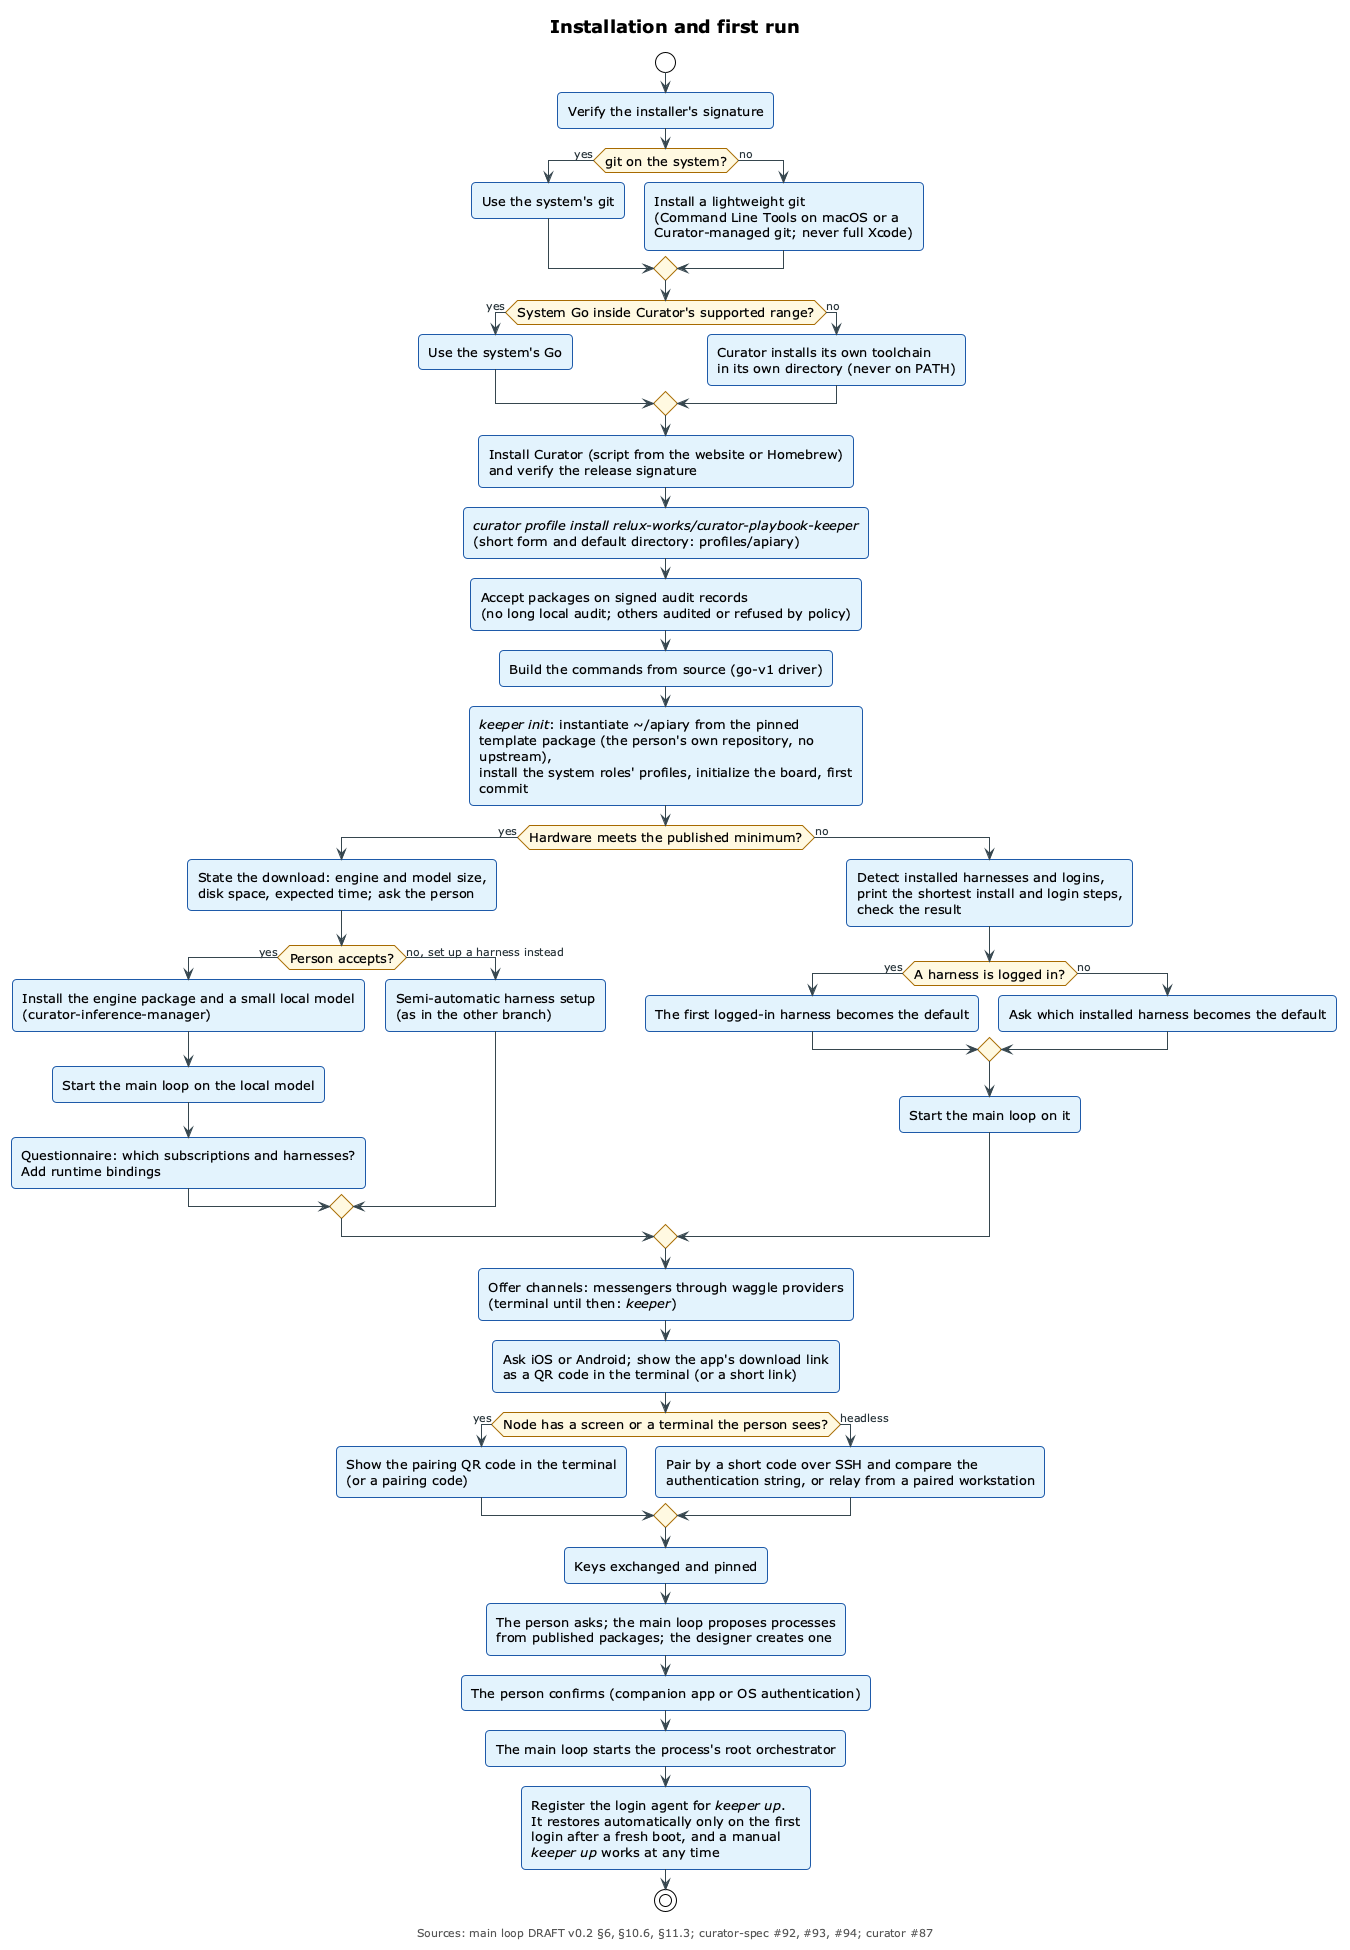

The diagram above was rendered by PlantUML. Its source (embedded in the PNG):
@startuml installation-and-first-run
!include ../_includes/theme.puml

' Installation from zero and the first run of the main loop: prerequisites
' (the system's git and Go, never overridden), a signed bootstrap, the keeper
' package's apiary profile installed on signed audit records (no long local
' audit), keeper init instantiating the root from a pinned template package
' (no upstream to us), the first run taking branch A (local model, after
' stating the download) or branch B (semi-automatic harness setup, asking for
' the default when none is logged in), channels, the companion app (download
' link, then pairing, each as a QR code in the terminal with a code as
' fallback), the first process and the login agent.
' Sources: main loop spec DRAFT v0.2 §6, §10.6, §11.3; curator-spec issues
' #92, #93, #94; curator issue #87; curator-inference-manager.

title Installation and first run
caption Sources: main loop DRAFT v0.2 §6, §10.6, §11.3; curator-spec #92, #93, #94; curator #87

skinparam ActivityBackgroundColor $SERVICE
skinparam ActivityBorderColor $SERVICE_LINE
skinparam ActivityDiamondBackgroundColor $COMMITTED
skinparam ActivityDiamondBorderColor $COMMITTED_LINE

start
:Verify the installer's signature;
if (git on the system?) then (yes)
  :Use the system's git;
else (no)
  :Install a lightweight git
  (Command Line Tools on macOS or a
  Curator-managed git; never full Xcode);
endif
if (System Go inside Curator's supported range?) then (yes)
  :Use the system's Go;
else (no)
  :Curator installs its own toolchain
  in its own directory (never on PATH);
endif
:Install Curator (script from the website or Homebrew)
and verify the release signature;
:<i>curator profile install relux-works/curator-playbook-keeper</i>
(short form and default directory: profiles/apiary);
:Accept packages on signed audit records
(no long local audit; others audited or refused by policy);
:Build the commands from source (go-v1 driver);
:<i>keeper init</i>: instantiate <U+007E>/apiary from the pinned
template package (the person's own repository, no upstream),
install the system roles' profiles, initialize the board, first commit;
if (Hardware meets the published minimum?) then (yes)
  :State the download: engine and model size,
  disk space, expected time; ask the person;
  if (Person accepts?) then (yes)
    :Install the engine package and a small local model
    (curator-inference-manager);
    :Start the main loop on the local model;
    :Questionnaire: which subscriptions and harnesses?
    Add runtime bindings;
  else (no, set up a harness instead)
    :Semi-automatic harness setup
    (as in the other branch);
  endif
else (no)
  :Detect installed harnesses and logins,
  print the shortest install and login steps,
  check the result;
  if (A harness is logged in?) then (yes)
    :The first logged-in harness becomes the default;
  else (no)
    :Ask which installed harness becomes the default;
  endif
  :Start the main loop on it;
endif
:Offer channels: messengers through waggle providers
(terminal until then: <i>keeper</i>);
:Ask iOS or Android; show the app's download link
as a QR code in the terminal (or a short link);
if (Node has a screen or a terminal the person sees?) then (yes)
  :Show the pairing QR code in the terminal
  (or a pairing code);
else (headless)
  :Pair by a short code over SSH and compare the
  authentication string, or relay from a paired workstation;
endif
:Keys exchanged and pinned;
:The person asks; the main loop proposes processes
from published packages; the designer creates one;
:The person confirms (companion app or OS authentication);
:The main loop starts the process's root orchestrator;
:Register the login agent for <i>keeper up</i>.
It restores automatically only on the first
login after a fresh boot, and a manual
<i>keeper up</i> works at any time;
stop

@enduml